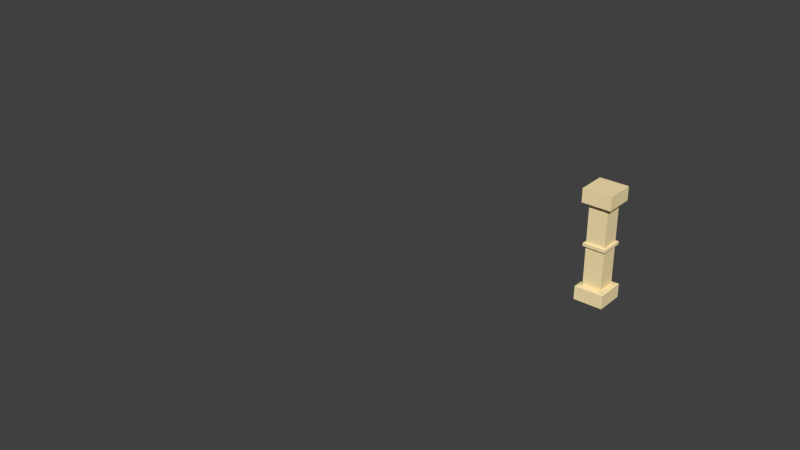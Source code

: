 # Source: ColumbAndWithPipe.blend  (saved by Blender 2.76.0; exported with 4.5.12 LTS)
import bpy
from mathutils import Matrix  # noqa: F401  (used for matrix-valued properties, if any)

bpy.ops.wm.read_factory_settings(use_empty=True)
scene = bpy.context.scene
scene.name = 'Scene'

# ---- collections
col_collection_1 = bpy.data.collections.new('Collection 1'); scene.collection.children.link(col_collection_1)
col_collection_2 = bpy.data.collections.new('Collection 2'); scene.collection.children.link(col_collection_2)
col_collection_2.hide_render = True
col_collection_2.hide_viewport = True
col_collection_3 = bpy.data.collections.new('Collection 3'); scene.collection.children.link(col_collection_3)
col_collection_3.hide_render = True
col_collection_3.hide_viewport = True

# ---- materials (node trees are filled in below, after node groups)
mat_columb = bpy.data.materials.new('Columb')
mat_columb.alpha_threshold = 0.0
mat_columb.use_transparent_shadow = False
mat_columb.diffuse_color = (1.0, 0.8233, 0.4589, 1.0)
mat_columb.specular_color = (0.1149, 0.1149, 0.1149)
mat_columb.roughness = 0.5
mat_join_001 = bpy.data.materials.new('Join.001')
mat_join_001.alpha_threshold = 0.0
mat_join_001.use_transparent_shadow = False
mat_join_001.diffuse_color = (0.42, 0.42, 0.42, 1.0)
mat_join_001.roughness = 0.5
mat_join_001.specular_intensity = 0.1265
mat_join_001.line_color = (0.0, 0.0, 0.0, 1.0)
mat_join = bpy.data.materials.new('Join')
mat_join.alpha_threshold = 0.0
mat_join.use_transparent_shadow = False
mat_join.diffuse_color = (0.09463, 0.09463, 0.09463, 1.0)
mat_join.roughness = 0.5
mat_join.specular_intensity = 0.1265
mat_join.line_color = (0.0, 0.0, 0.0, 1.0)

# ---- material node trees

# ---- world
world_world = bpy.data.worlds.new('World'); scene.world = world_world
world_world.color = (0.05088, 0.05088, 0.05088)
world_world.use_sun_shadow = False
world_world.sun_shadow_jitter_overblur = 0.0
world_world.cycles.sampling_method = 'MANUAL'
world_world.cycles.sample_map_resolution = 256

# ---- meshes
me_cube_002 = bpy.data.meshes.new('Cube.002')
me_cube_002.from_pydata([(-0.72, 0.72, 3.754), (-0.8, 0.8, 3.766), (-0.72, -0.72, 3.754), (-0.8, -0.8, 3.766), (0.72, 0.72, 3.754), (0.8, 0.8, 3.766), (0.72, -0.72, 3.754), (0.8, -0.8, 3.766), (-0.72, 0.72, 4.004), (-0.8, 0.8, 3.979), (-0.8, -0.8, 3.979), (-0.72, -0.72, 4.004), (0.8, 0.8, 3.979), (0.72, 0.72, 4.004), (0.8, -0.8, 3.979), (0.72, -0.72, 4.004), (-1.0, 1.0, 7.711), (-1.0, -1.0, 7.711), (1.0, 1.0, 7.711), (1.0, -1.0, 7.711), (-0.9, 0.9, 6.711), (-1.0, 1.0, 6.761), (-0.9, -0.9, 6.711), (-1.0, -1.0, 6.761), (0.9, 0.9, 6.711), (1.0, 1.0, 6.761), (0.9, -0.9, 6.711), (1.0, -1.0, 6.761), (-0.65, -0.65, 0.7402), (-0.65, -0.65, 6.74), (-0.65, 0.65, 0.7402), (-0.65, 0.65, 6.74), (0.65, -0.65, 0.7402), (0.65, -0.65, 6.74), (0.65, 0.65, 0.7402), (0.65, 0.65, 6.74), (-1.0, -1.0, -0.015), (-1.0, 1.0, -0.015), (1.0, -1.0, -0.015), (1.0, 1.0, -0.015), (-0.9, -0.9, 0.985), (-1.0, -1.0, 0.935), (-0.9, 0.9, 0.985), (-1.0, 1.0, 0.935), (0.9, -0.9, 0.985), (1.0, -1.0, 0.935), (0.9, 0.9, 0.985), (1.0, 1.0, 0.935)], [], [(4, 6, 2, 0), (3, 7, 14, 10), (5, 1, 9, 12), (7, 5, 12, 14), (0, 2, 3, 1), (2, 6, 7, 3), (6, 4, 5, 7), (4, 0, 1, 5), (1, 3, 10, 9), (11, 8, 9, 10), (15, 11, 10, 14), (13, 15, 14, 12), (8, 13, 12, 9), (8, 11, 15, 13), (24, 26, 22, 20), (27, 25, 18, 19), (21, 23, 17, 16), (16, 17, 19, 18), (23, 27, 19, 17), (20, 22, 23, 21), (22, 26, 27, 23), (26, 24, 25, 27), (24, 20, 21, 25), (25, 21, 16, 18), (29, 31, 30, 28), (31, 35, 34, 30), (35, 33, 32, 34), (33, 29, 28, 32), (28, 30, 34, 32), (33, 35, 31, 29), (44, 46, 42, 40), (47, 45, 38, 39), (41, 43, 37, 36), (36, 37, 39, 38), (43, 47, 39, 37), (40, 42, 43, 41), (42, 46, 47, 43), (46, 44, 45, 47), (44, 40, 41, 45), (45, 41, 36, 38)])
me_cube_002.materials.append(mat_columb)
me_cube_002.use_remesh_preserve_volume = False
me_cube_002.use_remesh_preserve_attributes = False
me_cube_002.use_mirror_vertex_groups = False
me_cube_002.update()
me_cylinder_001 = bpy.data.meshes.new('Cylinder.001')
me_cylinder_001.from_pydata([(-38.61, 6.99, -4.613), (-38.61, 2.99, -4.613), (-36.88, 6.99, -5.613), (-36.88, 2.99, -5.613), (-36.88, 6.99, -7.613), (-36.88, 2.99, -7.613), (-38.61, 6.99, -8.613), (-38.61, 2.99, -8.613), (-40.35, 6.99, -7.613), (-40.35, 2.99, -7.613), (-40.35, 6.99, -5.613), (-40.35, 2.99, -5.613), (0.0, 1.0, -1.0), (0.0, 1.0, 1.0), (0.866, 0.5, -1.0), (0.866, 0.5, 1.0), (0.866, -0.5, -1.0), (0.866, -0.5, 1.0), (-8.742e-08, -1.0, -1.0), (-8.742e-08, -1.0, 1.0), (-0.866, -0.5, -1.0), (-0.866, -0.5, 1.0), (-0.866, 0.5, -1.0), (-0.866, 0.5, 1.0), (0.6168, 0.5, 1.975), (-0.1827, 1.0, 1.642), (0.6168, -0.5, 1.975), (-0.1827, -1.0, 1.642), (-0.9821, -0.5, 1.309), (-0.9821, 0.5, 1.309), (0.2702, 0.5262, 2.739), (-0.4683, 0.9993, 2.258), (0.2854, -0.4732, 2.772), (-0.4378, -0.9993, 2.324), (-1.176, -0.5262, 1.844), (-1.192, 0.4732, 1.811), (-0.05816, 0.5382, 3.255), (-0.7966, 1.011, 2.775), (-0.04291, -0.4611, 3.288), (-0.7661, -0.9873, 2.841), (-1.505, -0.5141, 2.361), (-1.52, 0.4853, 2.327), (-0.7449, 0.5541, 4.196), (-1.211, 1.027, 3.448), (-0.7451, -0.4453, 4.232), (-1.212, -0.9714, 3.521), (-1.678, -0.4983, 2.774), (-1.678, 0.5011, 2.738), (-2.322, 0.5813, 5.075), (-2.353, 1.054, 4.195), (-2.34, -0.4181, 5.107), (-2.39, -0.9442, 4.258), (-2.421, -0.4711, 3.377), (-2.403, 0.5283, 3.346), (-18.66, 0.9042, 5.316), (-18.7, 1.377, 4.436), (-18.68, -0.09517, 5.348), (-18.73, -0.6213, 4.499), (-18.76, -0.1482, 3.619), (-18.75, 0.8512, 3.587), (-19.19, 0.8759, 5.348), (-19.07, 1.335, 4.468), (-19.52, -0.06779, 5.38), (-19.73, -0.5521, 4.531), (-19.61, -0.0928, 3.65), (-19.28, 0.8509, 3.619), (-19.74, 1.063, 5.378), (-19.58, 1.508, 4.497), (-20.16, 0.1562, 5.409), (-20.42, -0.3048, 4.56), (-20.26, 0.1406, 3.68), (-19.84, 1.047, 3.648), (-20.84, 1.473, 5.455), (-20.26, 1.792, 4.709), (-21.44, 0.683, 5.318), (-21.45, 0.2121, 4.436), (-20.87, 0.5313, 3.69), (-20.27, 1.321, 3.827), (-21.57, 2.075, 5.143), (-20.98, 2.394, 4.398), (-22.17, 1.285, 5.007), (-22.18, 0.8142, 4.124), (-21.59, 1.133, 3.379), (-21.0, 1.923, 3.516), (-22.51, 2.668, 4.811), (-21.75, 2.987, 4.239), (-23.05, 1.878, 4.528), (-22.84, 1.407, 3.671), (-22.08, 1.726, 3.098), (-21.54, 2.516, 3.382), (-22.94, 3.092, 4.47), (-22.19, 3.411, 3.897), (-23.49, 2.302, 4.186), (-23.28, 1.831, 3.33), (-22.52, 2.15, 2.757), (-21.98, 2.94, 3.041), (-26.79, 6.813, 1.475), (-26.04, 7.133, 0.9018), (-27.33, 6.023, 1.191), (-27.12, 5.553, 0.3343), (-26.37, 5.872, -0.2385), (-25.82, 6.662, 0.04526), (-31.62, 11.49, -2.287), (-30.86, 11.81, -2.86), (-32.16, 10.7, -2.571), (-31.95, 10.23, -3.427), (-31.2, 10.55, -4.0), (-30.65, 11.34, -3.716), (-32.07, 12.2, -2.867), (-31.31, 12.29, -3.516), (-32.61, 11.36, -2.845), (-32.4, 10.61, -3.473), (-31.65, 10.7, -4.123), (-31.1, 11.54, -4.144), (-32.57, 12.51, -3.403), (-31.81, 12.6, -4.052), (-33.11, 11.67, -3.382), (-32.9, 10.92, -4.01), (-32.15, 11.01, -4.659), (-31.6, 11.85, -4.681), (-33.42, 12.58, -3.92), (-32.83, 13.06, -4.569), (-33.43, 11.58, -3.898), (-32.85, 11.06, -4.526), (-32.26, 11.54, -5.176), (-32.25, 12.54, -5.197), (-33.92, 12.57, -4.385), (-33.4, 13.05, -5.088), (-33.93, 11.57, -4.363), (-33.41, 11.05, -5.044), (-32.89, 11.53, -5.748), (-32.88, 12.53, -5.77), (-34.36, 12.57, -4.751), (-34.04, 13.05, -5.571), (-34.36, 11.57, -4.728), (-34.05, 11.05, -5.525), (-33.73, 11.53, -6.344), (-33.73, 12.53, -6.367), (-36.01, 12.54, -5.728), (-35.99, 13.02, -6.604), (-36.0, 11.54, -5.706), (-35.98, 11.02, -6.56), (-35.96, 11.51, -7.437), (-35.97, 12.51, -7.459), (-36.96, 12.49, -5.747), (-37.13, 12.94, -6.623), (-36.57, 11.57, -5.725), (-36.34, 11.1, -6.58), (-36.51, 11.55, -7.456), (-36.91, 12.47, -7.478), (-37.92, 12.03, -5.769), (-38.23, 12.4, -6.646), (-37.23, 11.3, -5.747), (-36.86, 10.94, -6.602), (-37.17, 11.3, -7.479), (-37.86, 12.03, -7.5), (-38.69, 11.26, -5.793), (-39.1, 11.52, -6.67), (-37.82, 10.77, -5.772), (-37.36, 10.53, -6.626), (-37.77, 10.78, -7.503), (-38.64, 11.28, -7.525), (-39.13, 10.36, -5.813), (-39.61, 10.42, -6.69), (-38.14, 10.29, -5.792), (-37.62, 10.28, -6.646), (-38.1, 10.33, -7.523), (-39.09, 10.4, -7.544), (-39.06, 4.968, -5.952), (-39.54, 5.024, -6.828), (-38.06, 4.898, -5.93), (-37.54, 4.883, -6.785), (-38.02, 4.939, -7.661), (-39.02, 5.009, -7.683), (2.103e-07, 2.0, -3.48), (2.665e-07, 2.0, 0.52), (1.732, 1.0, -3.48), (1.732, 1.0, 0.52), (1.732, -1.0, -3.48), (1.732, -1.0, 0.52), (3.549e-08, -2.0, -3.48), (9.166e-08, -2.0, 0.52), (-1.732, -1.0, -3.48), (-1.732, -1.0, 0.52), (-1.732, 1.0, -3.48), (-1.732, 1.0, 0.52), (-18.58, 4.044, -11.2), (-18.65, 4.501, -11.66), (-18.58, -4.184, -11.2), (-18.65, -4.641, -11.66), (-18.58, 4.044, -2.973), (-18.65, 4.501, -2.516), (-18.58, -4.184, -2.973), (-18.65, -4.641, -2.516), (-20.01, 4.044, -11.2), (-19.87, 4.501, -11.66), (-19.87, -4.641, -11.66), (-20.01, -4.184, -11.2), (-19.87, 4.501, -2.516), (-20.01, 4.044, -2.973), (-19.87, -4.641, -2.516), (-20.01, -4.184, -2.973), (-41.19, 5.644, -12.8), (-41.19, -5.784, -12.8), (-41.19, 5.644, -1.373), (-41.19, -5.784, -1.373), (-35.48, 5.073, -12.23), (-35.76, 5.644, -12.8), (-35.48, -5.213, -12.23), (-35.76, -5.784, -12.8), (-35.48, 5.073, -1.945), (-35.76, 5.644, -1.373), (-35.48, -5.213, -1.945), (-35.76, -5.784, -1.373), (-1.36, -3.784, -10.8), (-35.65, -3.784, -10.8), (-1.36, 3.644, -10.8), (-35.65, 3.644, -10.8), (-1.36, -3.784, -3.373), (-35.65, -3.784, -3.373), (-1.36, 3.644, -3.373), (-35.65, 3.644, -3.373), (2.956, -5.784, -12.8), (2.956, 5.644, -12.8), (2.956, -5.784, -1.373), (2.956, 5.644, -1.373), (-2.759, -5.213, -12.23), (-2.473, -5.784, -12.8), (-2.759, 5.073, -12.23), (-2.473, 5.644, -12.8), (-2.759, -5.213, -1.945), (-2.473, -5.784, -1.373), (-2.759, 5.073, -1.945), (-2.473, 5.644, -1.373)], [], [(0, 1, 3, 2), (2, 3, 5, 4), (4, 5, 7, 6), (6, 7, 9, 8), (3, 1, 11, 9, 7, 5), (10, 11, 1, 0), (8, 9, 11, 10), (0, 2, 4, 6, 8, 10), (12, 13, 15, 14), (14, 15, 17, 16), (16, 17, 19, 18), (18, 19, 21, 20), (13, 23, 29, 25), (22, 23, 13, 12), (20, 21, 23, 22), (12, 14, 16, 18, 20, 22), (29, 28, 34, 35), (21, 19, 27, 28), (17, 15, 24, 26), (23, 21, 28, 29), (15, 13, 25, 24), (19, 17, 26, 27), (31, 35, 41, 37), (27, 26, 32, 33), (24, 25, 31, 30), (25, 29, 35, 31), (28, 27, 33, 34), (26, 24, 30, 32), (41, 40, 46, 47), (34, 33, 39, 40), (32, 30, 36, 38), (35, 34, 40, 41), (33, 32, 38, 39), (30, 31, 37, 36), (43, 47, 53, 49), (39, 38, 44, 45), (36, 37, 43, 42), (37, 41, 47, 43), (40, 39, 45, 46), (38, 36, 42, 44), (53, 52, 58, 59), (46, 45, 51, 52), (44, 42, 48, 50), (47, 46, 52, 53), (45, 44, 50, 51), (42, 43, 49, 48), (55, 59, 65, 61), (51, 50, 56, 57), (48, 49, 55, 54), (49, 53, 59, 55), (52, 51, 57, 58), (50, 48, 54, 56), (65, 64, 70, 71), (58, 57, 63, 64), (56, 54, 60, 62), (59, 58, 64, 65), (57, 56, 62, 63), (54, 55, 61, 60), (70, 69, 75, 76), (63, 62, 68, 69), (60, 61, 67, 66), (61, 65, 71, 67), (64, 63, 69, 70), (62, 60, 66, 68), (75, 74, 80, 81), (68, 66, 72, 74), (71, 70, 76, 77), (69, 68, 74, 75), (66, 67, 73, 72), (67, 71, 77, 73), (80, 78, 84, 86), (72, 73, 79, 78), (73, 77, 83, 79), (76, 75, 81, 82), (74, 72, 78, 80), (77, 76, 82, 83), (84, 85, 91, 90), (83, 82, 88, 89), (81, 80, 86, 87), (78, 79, 85, 84), (79, 83, 89, 85), (82, 81, 87, 88), (95, 94, 100, 101), (85, 89, 95, 91), (88, 87, 93, 94), (86, 84, 90, 92), (89, 88, 94, 95), (87, 86, 92, 93), (97, 101, 107, 103), (93, 92, 98, 99), (90, 91, 97, 96), (91, 95, 101, 97), (94, 93, 99, 100), (92, 90, 96, 98), (107, 106, 112, 113), (100, 99, 105, 106), (98, 96, 102, 104), (101, 100, 106, 107), (99, 98, 104, 105), (96, 97, 103, 102), (109, 113, 119, 115), (105, 104, 110, 111), (102, 103, 109, 108), (103, 107, 113, 109), (106, 105, 111, 112), (104, 102, 108, 110), (119, 118, 124, 125), (112, 111, 117, 118), (110, 108, 114, 116), (113, 112, 118, 119), (111, 110, 116, 117), (108, 109, 115, 114), (121, 125, 131, 127), (117, 116, 122, 123), (114, 115, 121, 120), (115, 119, 125, 121), (118, 117, 123, 124), (116, 114, 120, 122), (131, 130, 136, 137), (124, 123, 129, 130), (122, 120, 126, 128), (125, 124, 130, 131), (123, 122, 128, 129), (120, 121, 127, 126), (136, 135, 141, 142), (129, 128, 134, 135), (126, 127, 133, 132), (127, 131, 137, 133), (130, 129, 135, 136), (128, 126, 132, 134), (141, 140, 146, 147), (134, 132, 138, 140), (137, 136, 142, 143), (135, 134, 140, 141), (132, 133, 139, 138), (133, 137, 143, 139), (146, 144, 150, 152), (138, 139, 145, 144), (139, 143, 149, 145), (142, 141, 147, 148), (140, 138, 144, 146), (143, 142, 148, 149), (150, 151, 157, 156), (149, 148, 154, 155), (147, 146, 152, 153), (144, 145, 151, 150), (145, 149, 155, 151), (148, 147, 153, 154), (161, 160, 166, 167), (151, 155, 161, 157), (154, 153, 159, 160), (152, 150, 156, 158), (155, 154, 160, 161), (153, 152, 158, 159), (163, 167, 173, 169), (159, 158, 164, 165), (156, 157, 163, 162), (157, 161, 167, 163), (160, 159, 165, 166), (158, 156, 162, 164), (168, 169, 173, 172, 171, 170), (166, 165, 171, 172), (164, 162, 168, 170), (167, 166, 172, 173), (165, 164, 170, 171), (162, 163, 169, 168), (174, 175, 177, 176), (176, 177, 179, 178), (178, 179, 181, 180), (180, 181, 183, 182), (177, 175, 185, 183, 181, 179), (184, 185, 175, 174), (182, 183, 185, 184), (174, 176, 178, 180, 182, 184), (190, 192, 188, 186), (189, 193, 200, 196), (191, 187, 195, 198), (193, 191, 198, 200), (186, 188, 189, 187), (188, 192, 193, 189), (192, 190, 191, 193), (190, 186, 187, 191), (187, 189, 196, 195), (197, 194, 195, 196), (201, 197, 196, 200), (199, 201, 200, 198), (194, 199, 198, 195), (194, 197, 201, 199), (210, 212, 208, 206), (213, 211, 204, 205), (207, 209, 203, 202), (202, 203, 205, 204), (209, 213, 205, 203), (206, 208, 209, 207), (208, 212, 213, 209), (212, 210, 211, 213), (210, 206, 207, 211), (211, 207, 202, 204), (215, 217, 216, 214), (217, 221, 220, 216), (221, 219, 218, 220), (219, 215, 214, 218), (214, 216, 220, 218), (219, 221, 217, 215), (230, 232, 228, 226), (233, 231, 224, 225), (227, 229, 223, 222), (222, 223, 225, 224), (229, 233, 225, 223), (226, 228, 229, 227), (228, 232, 233, 229), (232, 230, 231, 233), (230, 226, 227, 231), (231, 227, 222, 224)])
me_cylinder_001.polygons.foreach_set('material_index', [1, 1, 1, 1, 1, 1, 1, 1, 0, 0, 0, 0, 0, 0, 0, 0, 0, 0, 0, 0, 0, 0, 0, 0, 0, 0, 0, 0, 0, 0, 0, 0, 0, 0, 0, 0, 0, 0, 0, 0, 0, 0, 0, 0, 0, 0, 0, 0, 0, 0, 0, 0, 0, 0, 0, 0, 0, 0, 0, 0, 0, 0, 0, 0, 0, 0, 0, 0, 0, 0, 0, 0, 0, 0, 0, 0, 0, 0, 0, 0, 0, 0, 0, 0, 0, 0, 0, 0, 0, 0, 0, 0, 0, 0, 0, 0, 0, 0, 0, 0, 0, 0, 0, 0, 0, 0, 0, 0, 0, 0, 0, 0, 0, 0, 0, 0, 0, 0, 0, 0, 0, 0, 0, 0, 0, 0, 0, 0, 0, 0, 0, 0, 0, 0, 0, 0, 0, 0, 0, 0, 0, 0, 0, 0, 0, 0, 0, 0, 0, 0, 0, 0, 0, 0, 0, 0, 0, 0, 0, 0, 0, 0, 0, 0, 0, 0, 1, 1, 1, 1, 1, 1, 1, 1, 2, 2, 2, 2, 2, 2, 2, 2, 2, 2, 2, 2, 2, 2, 2, 2, 2, 2, 2, 2, 2, 2, 2, 2, 2, 2, 2, 2, 2, 2, 2, 2, 2, 2, 2, 2, 2, 2, 2, 2])
me_cylinder_001.materials.append(mat_join_001)
me_cylinder_001.materials.append(mat_join)
me_cylinder_001.materials.append(mat_columb)
me_cylinder_001.use_remesh_preserve_volume = False
me_cylinder_001.use_remesh_preserve_attributes = False
me_cylinder_001.use_mirror_vertex_groups = False
me_cylinder_001.update()
me_cube_009 = bpy.data.meshes.new('Cube.009')
me_cube_009.from_pydata([(-0.72, 0.72, 3.754), (-0.8, 0.8, 3.766), (-0.72, -0.72, 3.754), (-0.8, -0.8, 3.766), (0.72, 0.72, 3.754), (0.8, 0.8, 3.766), (0.72, -0.72, 3.754), (0.8, -0.8, 3.766), (-0.72, 0.72, 4.004), (-0.8, 0.8, 3.979), (-0.8, -0.8, 3.979), (-0.72, -0.72, 4.004), (0.8, 0.8, 3.979), (0.72, 0.72, 4.004), (0.8, -0.8, 3.979), (0.72, -0.72, 4.004), (-1.0, 1.0, 7.711), (-1.0, -1.0, 7.711), (1.0, 1.0, 7.711), (1.0, -1.0, 7.711), (-0.9, 0.9, 6.711), (-1.0, 1.0, 6.761), (-0.9, -0.9, 6.711), (-1.0, -1.0, 6.761), (0.9, 0.9, 6.711), (1.0, 1.0, 6.761), (0.9, -0.9, 6.711), (1.0, -1.0, 6.761), (-0.65, -0.65, 0.7402), (-0.65, -0.65, 6.74), (-0.65, 0.65, 0.7402), (-0.65, 0.65, 6.74), (0.65, -0.65, 0.7402), (0.65, -0.65, 6.74), (0.65, 0.65, 0.7402), (0.65, 0.65, 6.74), (-1.0, -1.0, -0.015), (-1.0, 1.0, -0.015), (1.0, -1.0, -0.015), (1.0, 1.0, -0.015), (-0.9, -0.9, 0.985), (-1.0, -1.0, 0.935), (-0.9, 0.9, 0.985), (-1.0, 1.0, 0.935), (0.9, -0.9, 0.985), (1.0, -1.0, 0.935), (0.9, 0.9, 0.985), (1.0, 1.0, 0.935)], [], [(4, 6, 2, 0), (3, 7, 14, 10), (5, 1, 9, 12), (7, 5, 12, 14), (0, 2, 3, 1), (2, 6, 7, 3), (6, 4, 5, 7), (4, 0, 1, 5), (1, 3, 10, 9), (11, 8, 9, 10), (15, 11, 10, 14), (13, 15, 14, 12), (8, 13, 12, 9), (8, 11, 15, 13), (24, 26, 22, 20), (27, 25, 18, 19), (21, 23, 17, 16), (16, 17, 19, 18), (23, 27, 19, 17), (20, 22, 23, 21), (22, 26, 27, 23), (26, 24, 25, 27), (24, 20, 21, 25), (25, 21, 16, 18), (29, 31, 30, 28), (31, 35, 34, 30), (35, 33, 32, 34), (33, 29, 28, 32), (28, 30, 34, 32), (33, 35, 31, 29), (44, 46, 42, 40), (47, 45, 38, 39), (41, 43, 37, 36), (36, 37, 39, 38), (43, 47, 39, 37), (40, 42, 43, 41), (42, 46, 47, 43), (46, 44, 45, 47), (44, 40, 41, 45), (45, 41, 36, 38)])
me_cube_009.materials.append(mat_columb)
me_cube_009.use_remesh_preserve_volume = False
me_cube_009.use_remesh_preserve_attributes = False
me_cube_009.use_mirror_vertex_groups = False
me_cube_009.update()
me_cube_008 = bpy.data.meshes.new('Cube.008')
me_cube_008.from_pydata([(-0.72, 0.72, 3.754), (-0.8, 0.8, 3.766), (-0.72, -0.72, 3.754), (-0.8, -0.8, 3.766), (0.72, 0.72, 3.754), (0.8, 0.8, 3.766), (0.72, -0.72, 3.754), (0.8, -0.8, 3.766), (-0.72, 0.72, 4.004), (-0.8, 0.8, 3.979), (-0.8, -0.8, 3.979), (-0.72, -0.72, 4.004), (0.8, 0.8, 3.979), (0.72, 0.72, 4.004), (0.8, -0.8, 3.979), (0.72, -0.72, 4.004), (-1.0, 1.0, 7.711), (-1.0, -1.0, 7.711), (1.0, 1.0, 7.711), (1.0, -1.0, 7.711), (-0.9, 0.9, 6.711), (-1.0, 1.0, 6.761), (-0.9, -0.9, 6.711), (-1.0, -1.0, 6.761), (0.9, 0.9, 6.711), (1.0, 1.0, 6.761), (0.9, -0.9, 6.711), (1.0, -1.0, 6.761), (-0.65, -0.65, 0.7402), (-0.65, -0.65, 6.74), (-0.65, 0.65, 0.7402), (-0.65, 0.65, 6.74), (0.65, -0.65, 0.7402), (0.65, -0.65, 6.74), (0.65, 0.65, 0.7402), (0.65, 0.65, 6.74), (-1.0, -1.0, -0.015), (-1.0, 1.0, -0.015), (1.0, -1.0, -0.015), (1.0, 1.0, -0.015), (-0.9, -0.9, 0.985), (-1.0, -1.0, 0.935), (-0.9, 0.9, 0.985), (-1.0, 1.0, 0.935), (0.9, -0.9, 0.985), (1.0, -1.0, 0.935), (0.9, 0.9, 0.985), (1.0, 1.0, 0.935)], [], [(4, 6, 2, 0), (3, 7, 14, 10), (5, 1, 9, 12), (7, 5, 12, 14), (0, 2, 3, 1), (2, 6, 7, 3), (6, 4, 5, 7), (4, 0, 1, 5), (1, 3, 10, 9), (11, 8, 9, 10), (15, 11, 10, 14), (13, 15, 14, 12), (8, 13, 12, 9), (8, 11, 15, 13), (24, 26, 22, 20), (27, 25, 18, 19), (21, 23, 17, 16), (16, 17, 19, 18), (23, 27, 19, 17), (20, 22, 23, 21), (22, 26, 27, 23), (26, 24, 25, 27), (24, 20, 21, 25), (25, 21, 16, 18), (29, 31, 30, 28), (31, 35, 34, 30), (35, 33, 32, 34), (33, 29, 28, 32), (28, 30, 34, 32), (33, 35, 31, 29), (44, 46, 42, 40), (47, 45, 38, 39), (41, 43, 37, 36), (36, 37, 39, 38), (43, 47, 39, 37), (40, 42, 43, 41), (42, 46, 47, 43), (46, 44, 45, 47), (44, 40, 41, 45), (45, 41, 36, 38)])
me_cube_008.materials.append(mat_columb)
me_cube_008.use_remesh_preserve_volume = False
me_cube_008.use_remesh_preserve_attributes = False
me_cube_008.use_mirror_vertex_groups = False
me_cube_008.update()
me_cube_007 = bpy.data.meshes.new('Cube.007')
me_cube_007.from_pydata([(-0.72, 0.72, 3.754), (-0.8, 0.8, 3.766), (-0.72, -0.72, 3.754), (-0.8, -0.8, 3.766), (0.72, 0.72, 3.754), (0.8, 0.8, 3.766), (0.72, -0.72, 3.754), (0.8, -0.8, 3.766), (-0.72, 0.72, 4.004), (-0.8, 0.8, 3.979), (-0.8, -0.8, 3.979), (-0.72, -0.72, 4.004), (0.8, 0.8, 3.979), (0.72, 0.72, 4.004), (0.8, -0.8, 3.979), (0.72, -0.72, 4.004), (-1.0, 1.0, 7.711), (-1.0, -1.0, 7.711), (1.0, 1.0, 7.711), (1.0, -1.0, 7.711), (-0.9, 0.9, 6.711), (-1.0, 1.0, 6.761), (-0.9, -0.9, 6.711), (-1.0, -1.0, 6.761), (0.9, 0.9, 6.711), (1.0, 1.0, 6.761), (0.9, -0.9, 6.711), (1.0, -1.0, 6.761), (-0.65, -0.65, 0.7402), (-0.65, -0.65, 6.74), (-0.65, 0.65, 0.7402), (-0.65, 0.65, 6.74), (0.65, -0.65, 0.7402), (0.65, -0.65, 6.74), (0.65, 0.65, 0.7402), (0.65, 0.65, 6.74), (-1.0, -1.0, -0.015), (-1.0, 1.0, -0.015), (1.0, -1.0, -0.015), (1.0, 1.0, -0.015), (-0.9, -0.9, 0.985), (-1.0, -1.0, 0.935), (-0.9, 0.9, 0.985), (-1.0, 1.0, 0.935), (0.9, -0.9, 0.985), (1.0, -1.0, 0.935), (0.9, 0.9, 0.985), (1.0, 1.0, 0.935)], [], [(4, 6, 2, 0), (3, 7, 14, 10), (5, 1, 9, 12), (7, 5, 12, 14), (0, 2, 3, 1), (2, 6, 7, 3), (6, 4, 5, 7), (4, 0, 1, 5), (1, 3, 10, 9), (11, 8, 9, 10), (15, 11, 10, 14), (13, 15, 14, 12), (8, 13, 12, 9), (8, 11, 15, 13), (24, 26, 22, 20), (27, 25, 18, 19), (21, 23, 17, 16), (16, 17, 19, 18), (23, 27, 19, 17), (20, 22, 23, 21), (22, 26, 27, 23), (26, 24, 25, 27), (24, 20, 21, 25), (25, 21, 16, 18), (29, 31, 30, 28), (31, 35, 34, 30), (35, 33, 32, 34), (33, 29, 28, 32), (28, 30, 34, 32), (33, 35, 31, 29), (44, 46, 42, 40), (47, 45, 38, 39), (41, 43, 37, 36), (36, 37, 39, 38), (43, 47, 39, 37), (40, 42, 43, 41), (42, 46, 47, 43), (46, 44, 45, 47), (44, 40, 41, 45), (45, 41, 36, 38)])
me_cube_007.materials.append(mat_columb)
me_cube_007.use_remesh_preserve_volume = False
me_cube_007.use_remesh_preserve_attributes = False
me_cube_007.use_mirror_vertex_groups = False
me_cube_007.update()
me_cube_006 = bpy.data.meshes.new('Cube.006')
me_cube_006.from_pydata([(-0.72, 0.72, 3.754), (-0.8, 0.8, 3.766), (-0.72, -0.72, 3.754), (-0.8, -0.8, 3.766), (0.72, 0.72, 3.754), (0.8, 0.8, 3.766), (0.72, -0.72, 3.754), (0.8, -0.8, 3.766), (-0.72, 0.72, 4.004), (-0.8, 0.8, 3.979), (-0.8, -0.8, 3.979), (-0.72, -0.72, 4.004), (0.8, 0.8, 3.979), (0.72, 0.72, 4.004), (0.8, -0.8, 3.979), (0.72, -0.72, 4.004), (-1.0, 1.0, 7.711), (-1.0, -1.0, 7.711), (1.0, 1.0, 7.711), (1.0, -1.0, 7.711), (-0.9, 0.9, 6.711), (-1.0, 1.0, 6.761), (-0.9, -0.9, 6.711), (-1.0, -1.0, 6.761), (0.9, 0.9, 6.711), (1.0, 1.0, 6.761), (0.9, -0.9, 6.711), (1.0, -1.0, 6.761), (-0.65, -0.65, 0.7402), (-0.65, -0.65, 6.74), (-0.65, 0.65, 0.7402), (-0.65, 0.65, 6.74), (0.65, -0.65, 0.7402), (0.65, -0.65, 6.74), (0.65, 0.65, 0.7402), (0.65, 0.65, 6.74), (-1.0, -1.0, -0.015), (-1.0, 1.0, -0.015), (1.0, -1.0, -0.015), (1.0, 1.0, -0.015), (-0.9, -0.9, 0.985), (-1.0, -1.0, 0.935), (-0.9, 0.9, 0.985), (-1.0, 1.0, 0.935), (0.9, -0.9, 0.985), (1.0, -1.0, 0.935), (0.9, 0.9, 0.985), (1.0, 1.0, 0.935)], [], [(4, 6, 2, 0), (3, 7, 14, 10), (5, 1, 9, 12), (7, 5, 12, 14), (0, 2, 3, 1), (2, 6, 7, 3), (6, 4, 5, 7), (4, 0, 1, 5), (1, 3, 10, 9), (11, 8, 9, 10), (15, 11, 10, 14), (13, 15, 14, 12), (8, 13, 12, 9), (8, 11, 15, 13), (24, 26, 22, 20), (27, 25, 18, 19), (21, 23, 17, 16), (16, 17, 19, 18), (23, 27, 19, 17), (20, 22, 23, 21), (22, 26, 27, 23), (26, 24, 25, 27), (24, 20, 21, 25), (25, 21, 16, 18), (29, 31, 30, 28), (31, 35, 34, 30), (35, 33, 32, 34), (33, 29, 28, 32), (28, 30, 34, 32), (33, 35, 31, 29), (44, 46, 42, 40), (47, 45, 38, 39), (41, 43, 37, 36), (36, 37, 39, 38), (43, 47, 39, 37), (40, 42, 43, 41), (42, 46, 47, 43), (46, 44, 45, 47), (44, 40, 41, 45), (45, 41, 36, 38)])
me_cube_006.materials.append(mat_columb)
me_cube_006.use_remesh_preserve_volume = False
me_cube_006.use_remesh_preserve_attributes = False
me_cube_006.use_mirror_vertex_groups = False
me_cube_006.update()
me_cube_005 = bpy.data.meshes.new('Cube.005')
me_cube_005.from_pydata([(-0.72, 0.72, 3.754), (-0.8, 0.8, 3.766), (-0.72, -0.72, 3.754), (-0.8, -0.8, 3.766), (0.72, 0.72, 3.754), (0.8, 0.8, 3.766), (0.72, -0.72, 3.754), (0.8, -0.8, 3.766), (-0.72, 0.72, 4.004), (-0.8, 0.8, 3.979), (-0.8, -0.8, 3.979), (-0.72, -0.72, 4.004), (0.8, 0.8, 3.979), (0.72, 0.72, 4.004), (0.8, -0.8, 3.979), (0.72, -0.72, 4.004), (-1.0, 1.0, 7.711), (-1.0, -1.0, 7.711), (1.0, 1.0, 7.711), (1.0, -1.0, 7.711), (-0.9, 0.9, 6.711), (-1.0, 1.0, 6.761), (-0.9, -0.9, 6.711), (-1.0, -1.0, 6.761), (0.9, 0.9, 6.711), (1.0, 1.0, 6.761), (0.9, -0.9, 6.711), (1.0, -1.0, 6.761), (-0.65, -0.65, 0.7402), (-0.65, -0.65, 6.74), (-0.65, 0.65, 0.7402), (-0.65, 0.65, 6.74), (0.65, -0.65, 0.7402), (0.65, -0.65, 6.74), (0.65, 0.65, 0.7402), (0.65, 0.65, 6.74), (-1.0, -1.0, -0.015), (-1.0, 1.0, -0.015), (1.0, -1.0, -0.015), (1.0, 1.0, -0.015), (-0.9, -0.9, 0.985), (-1.0, -1.0, 0.935), (-0.9, 0.9, 0.985), (-1.0, 1.0, 0.935), (0.9, -0.9, 0.985), (1.0, -1.0, 0.935), (0.9, 0.9, 0.985), (1.0, 1.0, 0.935)], [], [(4, 6, 2, 0), (3, 7, 14, 10), (5, 1, 9, 12), (7, 5, 12, 14), (0, 2, 3, 1), (2, 6, 7, 3), (6, 4, 5, 7), (4, 0, 1, 5), (1, 3, 10, 9), (11, 8, 9, 10), (15, 11, 10, 14), (13, 15, 14, 12), (8, 13, 12, 9), (8, 11, 15, 13), (24, 26, 22, 20), (27, 25, 18, 19), (21, 23, 17, 16), (16, 17, 19, 18), (23, 27, 19, 17), (20, 22, 23, 21), (22, 26, 27, 23), (26, 24, 25, 27), (24, 20, 21, 25), (25, 21, 16, 18), (29, 31, 30, 28), (31, 35, 34, 30), (35, 33, 32, 34), (33, 29, 28, 32), (28, 30, 34, 32), (33, 35, 31, 29), (44, 46, 42, 40), (47, 45, 38, 39), (41, 43, 37, 36), (36, 37, 39, 38), (43, 47, 39, 37), (40, 42, 43, 41), (42, 46, 47, 43), (46, 44, 45, 47), (44, 40, 41, 45), (45, 41, 36, 38)])
me_cube_005.materials.append(mat_columb)
me_cube_005.use_remesh_preserve_volume = False
me_cube_005.use_remesh_preserve_attributes = False
me_cube_005.use_mirror_vertex_groups = False
me_cube_005.update()
me_cylinder_018 = bpy.data.meshes.new('Cylinder.018')
me_cylinder_018.from_pydata([(0.0, 1.0, -1.0), (0.0, 1.0, 1.0), (0.7071, 0.7071, -1.0), (0.7071, 0.7071, 1.0), (1.0, -4.371e-08, -1.0), (1.0, -4.371e-08, 1.0), (0.7071, -0.7071, -1.0), (0.7071, -0.7071, 1.0), (-8.742e-08, -1.0, -1.0), (-8.742e-08, -1.0, 1.0), (-0.7071, -0.7071, -1.0), (-0.7071, -0.7071, 1.0), (-1.0, 1.192e-08, -1.0), (-1.0, 1.192e-08, 1.0), (-0.7071, 0.7071, -1.0), (-0.7071, 0.7071, 1.0)], [], [(0, 1, 3, 2), (2, 3, 5, 4), (4, 5, 7, 6), (6, 7, 9, 8), (8, 9, 11, 10), (10, 11, 13, 12), (3, 1, 15, 13, 11, 9, 7, 5), (14, 15, 1, 0), (12, 13, 15, 14), (0, 2, 4, 6, 8, 10, 12, 14)])
me_cylinder_018.materials.append(mat_join)
me_cylinder_018.use_remesh_preserve_volume = False
me_cylinder_018.use_remesh_preserve_attributes = False
me_cylinder_018.use_mirror_vertex_groups = False
me_cylinder_018.update()
me_cylinder_017 = bpy.data.meshes.new('Cylinder.017')
me_cylinder_017.from_pydata([(0.0, 1.0, -1.0), (0.0, 1.0, 1.0), (0.7071, 0.7071, -1.0), (0.7071, 0.7071, 1.0), (1.0, -4.371e-08, -1.0), (1.0, -4.371e-08, 1.0), (0.7071, -0.7071, -1.0), (0.7071, -0.7071, 1.0), (-8.742e-08, -1.0, -1.0), (-8.742e-08, -1.0, 1.0), (-0.7071, -0.7071, -1.0), (-0.7071, -0.7071, 1.0), (-1.0, 1.192e-08, -1.0), (-1.0, 1.192e-08, 1.0), (-0.7071, 0.7071, -1.0), (-0.7071, 0.7071, 1.0)], [], [(0, 1, 3, 2), (2, 3, 5, 4), (4, 5, 7, 6), (6, 7, 9, 8), (8, 9, 11, 10), (10, 11, 13, 12), (3, 1, 15, 13, 11, 9, 7, 5), (14, 15, 1, 0), (12, 13, 15, 14), (0, 2, 4, 6, 8, 10, 12, 14)])
me_cylinder_017.materials.append(mat_join)
me_cylinder_017.use_remesh_preserve_volume = False
me_cylinder_017.use_remesh_preserve_attributes = False
me_cylinder_017.use_mirror_vertex_groups = False
me_cylinder_017.update()
me_cylinder_016 = bpy.data.meshes.new('Cylinder.016')
me_cylinder_016.from_pydata([(0.0, 1.0, -1.0), (0.0, 1.0, 1.0), (0.7071, 0.7071, -1.0), (0.7071, 0.7071, 1.0), (1.0, -4.371e-08, -1.0), (1.0, -4.371e-08, 1.0), (0.7071, -0.7071, -1.0), (0.7071, -0.7071, 1.0), (-8.742e-08, -1.0, -1.0), (-8.742e-08, -1.0, 1.0), (-0.7071, -0.7071, -1.0), (-0.7071, -0.7071, 1.0), (-1.0, 1.192e-08, -1.0), (-1.0, 1.192e-08, 1.0), (-0.7071, 0.7071, -1.0), (-0.7071, 0.7071, 1.0), (1.909e-06, 1.0, -2.918), (0.7071, 0.7071, -2.918), (1.0, -4.511e-07, -2.918), (0.7071, -0.7071, -2.918), (1.821e-06, -1.0, -2.918), (-0.7071, -0.7071, -2.918), (-1.0, -3.955e-07, -2.918), (-0.7071, 0.7071, -2.918), (-6.659e-06, 4.195, -4.593), (0.7071, 3.902, -4.593), (1.0, 3.195, -4.593), (0.7071, 2.488, -4.593), (-6.747e-06, 2.195, -4.593), (-0.7071, 2.488, -4.593), (-1.0, 3.195, -4.593), (-0.7071, 3.902, -4.593), (-4.052e-06, 12.9, -5.934), (0.7071, 12.61, -5.934), (1.0, 11.9, -5.934), (0.7071, 11.2, -5.934), (-4.139e-06, 10.9, -5.934), (-0.7071, 11.2, -5.934), (-1.0, 11.9, -5.934), (-0.7071, 12.61, -5.934), (-4.052e-06, 12.9, -8.574), (0.7071, 12.61, -8.574), (1.0, 11.9, -8.574), (0.7071, 11.2, -8.574), (-4.139e-06, 10.9, -8.574), (-0.7071, 11.2, -8.574), (-1.0, 11.9, -8.574), (-0.7071, 12.61, -8.574), (-6.244e-07, 12.9, -9.463), (0.7071, 12.61, -9.463), (1.0, 11.9, -9.463), (0.7071, 11.2, -9.463), (-7.118e-07, 10.9, -9.463), (-0.7071, 11.2, -9.463), (-1.0, 11.9, -9.463), (-0.7071, 12.61, -9.463), (-6.244e-07, 12.9, -9.997), (0.7071, 12.61, -9.997), (1.0, 11.9, -9.997), (0.7071, 11.2, -9.997), (-7.118e-07, 10.9, -9.997), (-0.7071, 11.2, -9.997), (-1.0, 11.9, -9.997), (-0.7071, 12.61, -9.997), (-1.642e-05, 12.9, -12.01), (0.7071, 12.61, -12.01), (1.0, 11.9, -12.01), (0.7071, 11.2, -12.01), (-1.651e-05, 10.9, -12.01), (-0.7071, 11.2, -12.01), (-1.0, 11.9, -12.01), (-0.7071, 12.61, -12.01)], [], [(0, 1, 3, 2), (2, 3, 5, 4), (4, 5, 7, 6), (6, 7, 9, 8), (8, 9, 11, 10), (10, 11, 13, 12), (3, 1, 15, 13, 11, 9, 7, 5), (14, 15, 1, 0), (12, 13, 15, 14), (8, 10, 21, 20), (16, 17, 25, 24), (14, 0, 16, 23), (0, 2, 17, 16), (4, 6, 19, 18), (10, 12, 22, 21), (6, 8, 20, 19), (12, 14, 23, 22), (2, 4, 18, 17), (26, 27, 35, 34), (23, 16, 24, 31), (21, 22, 30, 29), (19, 20, 28, 27), (17, 18, 26, 25), (22, 23, 31, 30), (20, 21, 29, 28), (18, 19, 27, 26), (38, 39, 47, 46), (24, 25, 33, 32), (31, 24, 32, 39), (29, 30, 38, 37), (27, 28, 36, 35), (25, 26, 34, 33), (30, 31, 39, 38), (28, 29, 37, 36), (43, 44, 52, 51), (36, 37, 45, 44), (34, 35, 43, 42), (32, 33, 41, 40), (39, 32, 40, 47), (37, 38, 46, 45), (35, 36, 44, 43), (33, 34, 42, 41), (55, 48, 56, 63), (41, 42, 50, 49), (46, 47, 55, 54), (44, 45, 53, 52), (42, 43, 51, 50), (40, 41, 49, 48), (47, 40, 48, 55), (45, 46, 54, 53), (56, 57, 65, 64), (53, 54, 62, 61), (51, 52, 60, 59), (49, 50, 58, 57), (54, 55, 63, 62), (52, 53, 61, 60), (50, 51, 59, 58), (48, 49, 57, 56), (64, 65, 66, 67, 68, 69, 70, 71), (63, 56, 64, 71), (61, 62, 70, 69), (59, 60, 68, 67), (57, 58, 66, 65), (62, 63, 71, 70), (60, 61, 69, 68), (58, 59, 67, 66)])
me_cylinder_016.materials.append(mat_join_001)
me_cylinder_016.use_remesh_preserve_volume = False
me_cylinder_016.use_remesh_preserve_attributes = False
me_cylinder_016.use_mirror_vertex_groups = False
me_cylinder_016.update()
me_cylinder_015 = bpy.data.meshes.new('Cylinder.015')
me_cylinder_015.from_pydata([(0.0, 1.0, -1.0), (0.0, 1.0, 1.0), (0.7071, 0.7071, -1.0), (0.7071, 0.7071, 1.0), (1.0, -4.371e-08, -1.0), (1.0, -4.371e-08, 1.0), (0.7071, -0.7071, -1.0), (0.7071, -0.7071, 1.0), (-8.742e-08, -1.0, -1.0), (-8.742e-08, -1.0, 1.0), (-0.7071, -0.7071, -1.0), (-0.7071, -0.7071, 1.0), (-1.0, 1.192e-08, -1.0), (-1.0, 1.192e-08, 1.0), (-0.7071, 0.7071, -1.0), (-0.7071, 0.7071, 1.0)], [], [(0, 1, 3, 2), (2, 3, 5, 4), (4, 5, 7, 6), (6, 7, 9, 8), (8, 9, 11, 10), (10, 11, 13, 12), (3, 1, 15, 13, 11, 9, 7, 5), (14, 15, 1, 0), (12, 13, 15, 14), (0, 2, 4, 6, 8, 10, 12, 14)])
me_cylinder_015.materials.append(mat_join)
me_cylinder_015.use_remesh_preserve_volume = False
me_cylinder_015.use_remesh_preserve_attributes = False
me_cylinder_015.use_mirror_vertex_groups = False
me_cylinder_015.update()
me_cylinder_014 = bpy.data.meshes.new('Cylinder.014')
me_cylinder_014.from_pydata([(0.0, 1.0, -1.0), (0.0, 1.0, 1.0), (0.7071, 0.7071, -1.0), (0.7071, 0.7071, 1.0), (1.0, -4.371e-08, -1.0), (1.0, -4.371e-08, 1.0), (0.7071, -0.7071, -1.0), (0.7071, -0.7071, 1.0), (-8.742e-08, -1.0, -1.0), (-8.742e-08, -1.0, 1.0), (-0.7071, -0.7071, -1.0), (-0.7071, -0.7071, 1.0), (-1.0, 1.192e-08, -1.0), (-1.0, 1.192e-08, 1.0), (-0.7071, 0.7071, -1.0), (-0.7071, 0.7071, 1.0)], [], [(0, 1, 3, 2), (2, 3, 5, 4), (4, 5, 7, 6), (6, 7, 9, 8), (8, 9, 11, 10), (10, 11, 13, 12), (3, 1, 15, 13, 11, 9, 7, 5), (14, 15, 1, 0), (12, 13, 15, 14), (0, 2, 4, 6, 8, 10, 12, 14)])
me_cylinder_014.materials.append(mat_join)
me_cylinder_014.use_remesh_preserve_volume = False
me_cylinder_014.use_remesh_preserve_attributes = False
me_cylinder_014.use_mirror_vertex_groups = False
me_cylinder_014.update()
me_cylinder_013 = bpy.data.meshes.new('Cylinder.013')
me_cylinder_013.from_pydata([(0.0, 1.0, -1.0), (0.0, 1.0, 1.0), (0.7071, 0.7071, -1.0), (0.7071, 0.7071, 1.0), (1.0, -4.371e-08, -1.0), (1.0, -4.371e-08, 1.0), (0.7071, -0.7071, -1.0), (0.7071, -0.7071, 1.0), (-8.742e-08, -1.0, -1.0), (-8.742e-08, -1.0, 1.0), (-0.7071, -0.7071, -1.0), (-0.7071, -0.7071, 1.0), (-1.0, 1.192e-08, -1.0), (-1.0, 1.192e-08, 1.0), (-0.7071, 0.7071, -1.0), (-0.7071, 0.7071, 1.0)], [], [(0, 1, 3, 2), (2, 3, 5, 4), (4, 5, 7, 6), (6, 7, 9, 8), (8, 9, 11, 10), (10, 11, 13, 12), (3, 1, 15, 13, 11, 9, 7, 5), (14, 15, 1, 0), (12, 13, 15, 14), (0, 2, 4, 6, 8, 10, 12, 14)])
me_cylinder_013.materials.append(mat_join)
me_cylinder_013.use_remesh_preserve_volume = False
me_cylinder_013.use_remesh_preserve_attributes = False
me_cylinder_013.use_mirror_vertex_groups = False
me_cylinder_013.update()
me_cylinder_012 = bpy.data.meshes.new('Cylinder.012')
me_cylinder_012.from_pydata([(0.0, 1.0, -1.0), (0.0, 1.0, 1.0), (0.7071, 0.7071, -1.0), (0.7071, 0.7071, 1.0), (1.0, -4.371e-08, -1.0), (1.0, -4.371e-08, 1.0), (0.7071, -0.7071, -1.0), (0.7071, -0.7071, 1.0), (-8.742e-08, -1.0, -1.0), (-8.742e-08, -1.0, 1.0), (-0.7071, -0.7071, -1.0), (-0.7071, -0.7071, 1.0), (-1.0, 1.192e-08, -1.0), (-1.0, 1.192e-08, 1.0), (-0.7071, 0.7071, -1.0), (-0.7071, 0.7071, 1.0)], [], [(0, 1, 3, 2), (2, 3, 5, 4), (4, 5, 7, 6), (6, 7, 9, 8), (8, 9, 11, 10), (10, 11, 13, 12), (3, 1, 15, 13, 11, 9, 7, 5), (14, 15, 1, 0), (12, 13, 15, 14), (0, 2, 4, 6, 8, 10, 12, 14)])
me_cylinder_012.materials.append(mat_join)
me_cylinder_012.use_remesh_preserve_volume = False
me_cylinder_012.use_remesh_preserve_attributes = False
me_cylinder_012.use_mirror_vertex_groups = False
me_cylinder_012.update()
me_cylinder_011 = bpy.data.meshes.new('Cylinder.011')
me_cylinder_011.from_pydata([(0.0, 1.0, -1.0), (0.0, 1.0, 1.0), (0.7071, 0.7071, -1.0), (0.7071, 0.7071, 1.0), (1.0, -4.371e-08, -1.0), (1.0, -4.371e-08, 1.0), (0.7071, -0.7071, -1.0), (0.7071, -0.7071, 1.0), (-8.742e-08, -1.0, -1.0), (-8.742e-08, -1.0, 1.0), (-0.7071, -0.7071, -1.0), (-0.7071, -0.7071, 1.0), (-1.0, 1.192e-08, -1.0), (-1.0, 1.192e-08, 1.0), (-0.7071, 0.7071, -1.0), (-0.7071, 0.7071, 1.0)], [], [(0, 1, 3, 2), (2, 3, 5, 4), (4, 5, 7, 6), (6, 7, 9, 8), (8, 9, 11, 10), (10, 11, 13, 12), (3, 1, 15, 13, 11, 9, 7, 5), (14, 15, 1, 0), (12, 13, 15, 14), (0, 2, 4, 6, 8, 10, 12, 14)])
me_cylinder_011.materials.append(mat_join)
me_cylinder_011.use_remesh_preserve_volume = False
me_cylinder_011.use_remesh_preserve_attributes = False
me_cylinder_011.use_mirror_vertex_groups = False
me_cylinder_011.update()
me_cylinder_010 = bpy.data.meshes.new('Cylinder.010')
me_cylinder_010.from_pydata([(0.0, 1.0, -1.0), (0.0, 1.0, 1.0), (0.7071, 0.7071, -1.0), (0.7071, 0.7071, 1.0), (1.0, -4.371e-08, -1.0), (1.0, -4.371e-08, 1.0), (0.7071, -0.7071, -1.0), (0.7071, -0.7071, 1.0), (-8.742e-08, -1.0, -1.0), (-8.742e-08, -1.0, 1.0), (-0.7071, -0.7071, -1.0), (-0.7071, -0.7071, 1.0), (-1.0, 1.192e-08, -1.0), (-1.0, 1.192e-08, 1.0), (-0.7071, 0.7071, -1.0), (-0.7071, 0.7071, 1.0)], [], [(0, 1, 3, 2), (2, 3, 5, 4), (4, 5, 7, 6), (6, 7, 9, 8), (8, 9, 11, 10), (10, 11, 13, 12), (3, 1, 15, 13, 11, 9, 7, 5), (14, 15, 1, 0), (12, 13, 15, 14), (0, 2, 4, 6, 8, 10, 12, 14)])
me_cylinder_010.materials.append(mat_join)
me_cylinder_010.use_remesh_preserve_volume = False
me_cylinder_010.use_remesh_preserve_attributes = False
me_cylinder_010.use_mirror_vertex_groups = False
me_cylinder_010.update()

# ---- objects
ob_column_002 = bpy.data.objects.new('Column.002', me_cube_002)
ob_column_pipes = bpy.data.objects.new('Column/Pipes', me_cylinder_001)
ob_column_009 = bpy.data.objects.new('Column.009', me_cube_009)
ob_column_008 = bpy.data.objects.new('Column.008', me_cube_008)
ob_column_007 = bpy.data.objects.new('Column.007', me_cube_007)
ob_column_006 = bpy.data.objects.new('Column.006', me_cube_006)
ob_column_005 = bpy.data.objects.new('Column.005', me_cube_005)
ob_cylinder_017 = bpy.data.objects.new('Cylinder.017', me_cylinder_018)
ob_cylinder_016 = bpy.data.objects.new('Cylinder.016', me_cylinder_017)
ob_cylinder_015 = bpy.data.objects.new('Cylinder.015', me_cylinder_016)
ob_cylinder_014 = bpy.data.objects.new('Cylinder.014', me_cylinder_015)
ob_cylinder_013 = bpy.data.objects.new('Cylinder.013', me_cylinder_014)
ob_cylinder_012 = bpy.data.objects.new('Cylinder.012', me_cylinder_013)
ob_cylinder_011 = bpy.data.objects.new('Cylinder.011', me_cylinder_012)
ob_cylinder_010 = bpy.data.objects.new('Cylinder.010', me_cylinder_011)
ob_cylinder_009 = bpy.data.objects.new('Cylinder.009', me_cylinder_010)

# ---- transforms, parenting, visibility, modifiers, constraints
ob_column_002.location = (0.0, 0.0, 0.0)
ob_column_002.lineart.crease_threshold = 0.0
ob_column_pipes.location = (1.231, 0.0, 0.5)
ob_column_pipes.rotation_euler = (0.0, 1.571, 0.0)
ob_column_pipes.scale = (0.175, 0.175, 0.175)
ob_column_pipes.lineart.crease_threshold = 0.0
ob_column_009.location = (0.007684, -7.0, -0.02475)
ob_column_009.lineart.crease_threshold = 0.0
ob_column_008.location = (0.007684, -3.5, -0.02475)
ob_column_008.lineart.crease_threshold = 0.0
ob_column_007.location = (0.007684, -5.38e-05, -0.02475)
ob_column_007.lineart.crease_threshold = 0.0
ob_column_006.location = (0.007684, 3.5, -0.02475)
ob_column_006.lineart.crease_threshold = 0.0
ob_column_005.location = (0.007684, 7.0, -0.02475)
ob_column_005.lineart.crease_threshold = 0.0
ob_cylinder_017.location = (0.007684, -6.517, 2.368)
ob_cylinder_017.rotation_euler = (1.571, -0.0, 0.0)
ob_cylinder_017.scale = (0.4, 0.4, 0.4)
ob_cylinder_017.lineart.crease_threshold = 0.0
ob_cylinder_016.location = (0.007684, -3.98, 2.368)
ob_cylinder_016.rotation_euler = (1.571, -0.0, 0.0)
ob_cylinder_016.scale = (0.4, 0.4, 0.4)
ob_cylinder_016.lineart.crease_threshold = 0.0
ob_cylinder_015.location = (0.007684, -5.281, 2.368)
ob_cylinder_015.rotation_euler = (1.571, -0.0, 0.0)
ob_cylinder_015.scale = (0.2, 0.2, 0.9718)
ob_cylinder_015.lineart.crease_threshold = 0.0
ob_cylinder_014.location = (0.007684, -3.023, 2.368)
ob_cylinder_014.rotation_euler = (1.571, -0.0, 0.0)
ob_cylinder_014.scale = (0.4, 0.4, 0.4)
ob_cylinder_014.lineart.crease_threshold = 0.0
ob_cylinder_013.location = (0.007684, -0.5128, 3.018)
ob_cylinder_013.rotation_euler = (1.571, -0.0, 0.0)
ob_cylinder_013.scale = (0.4, 0.4, 0.4)
ob_cylinder_013.lineart.crease_threshold = 0.0
ob_cylinder_012.location = (0.007684, 0.5164, 4.759)
ob_cylinder_012.rotation_euler = (1.571, -0.0, 0.0)
ob_cylinder_012.scale = (0.4, 0.4, 0.4)
ob_cylinder_012.lineart.crease_threshold = 0.0
ob_cylinder_011.location = (0.007684, 2.938, 4.759)
ob_cylinder_011.rotation_euler = (1.571, -0.0, 0.0)
ob_cylinder_011.scale = (0.4, 0.4, 0.4)
ob_cylinder_011.lineart.crease_threshold = 0.0
ob_cylinder_010.location = (0.007684, 4.038, 4.759)
ob_cylinder_010.rotation_euler = (1.571, -0.0, 0.0)
ob_cylinder_010.scale = (0.4, 0.4, 0.4)
ob_cylinder_010.lineart.crease_threshold = 0.0
ob_cylinder_009.location = (0.007684, 6.468, 4.759)
ob_cylinder_009.rotation_euler = (1.571, -0.0, 0.0)
ob_cylinder_009.scale = (0.4, 0.4, 0.4)
ob_cylinder_009.lineart.crease_threshold = 0.0

# ---- collection membership
col_collection_1.objects.link(ob_column_002)
col_collection_2.objects.link(ob_column_pipes)
col_collection_3.objects.link(ob_column_009)
col_collection_3.objects.link(ob_column_008)
col_collection_3.objects.link(ob_column_007)
col_collection_3.objects.link(ob_column_006)
col_collection_3.objects.link(ob_column_005)
col_collection_3.objects.link(ob_cylinder_017)
col_collection_3.objects.link(ob_cylinder_016)
col_collection_3.objects.link(ob_cylinder_015)
col_collection_3.objects.link(ob_cylinder_014)
col_collection_3.objects.link(ob_cylinder_013)
col_collection_3.objects.link(ob_cylinder_012)
col_collection_3.objects.link(ob_cylinder_011)
col_collection_3.objects.link(ob_cylinder_010)
col_collection_3.objects.link(ob_cylinder_009)

# ---- scene / render settings (as saved in the file)
scene.frame_start = 1; scene.frame_end = 250; scene.frame_set(260)
scene.render.engine = 'BLENDER_EEVEE_NEXT'
scene.render.resolution_percentage = 50
scene.render.dither_intensity = 0.0
scene.cycles.use_denoising = False
scene.cycles.samples = 10
scene.cycles.sampling_pattern = 'TABULATED_SOBOL'
scene.cycles.light_sampling_threshold = 0.0
scene.cycles.use_adaptive_sampling = False
scene.cycles.use_light_tree = False
scene.cycles.blur_glossy = 0.0
scene.cycles.pixel_filter_type = 'GAUSSIAN'
scene.cycles.sample_clamp_indirect = 0.0
scene.view_settings.view_transform = 'Standard'
bpy.context.view_layer.update()

# ---- added for rendering (the .blend has no active camera and no usable light): camera, sun
cam_auto = bpy.data.cameras.new('AutoCamera')
cam_auto.lens = 50.0
cam_auto.sensor_width = 36.0
cam_auto.clip_end = 1000.0
ob_auto_camera = bpy.data.objects.new('AutoCamera', cam_auto)
scene.collection.objects.link(ob_auto_camera)
ob_auto_camera.location = (29.1783, -54.318, 36.0913)
ob_auto_camera.rotation_euler = (1.09748, -7.21219e-08, 0.694738)
scene.camera = ob_auto_camera
light_auto_sun = bpy.data.lights.new('AutoSun', 'SUN')
light_auto_sun.energy = 3.0
light_auto_sun.angle = 0.0523599
ob_auto_sun = bpy.data.objects.new('AutoSun', light_auto_sun)
scene.collection.objects.link(ob_auto_sun)
ob_auto_sun.rotation_euler = (0.872665, 0.174533, 0.523599)
bpy.context.view_layer.update()
